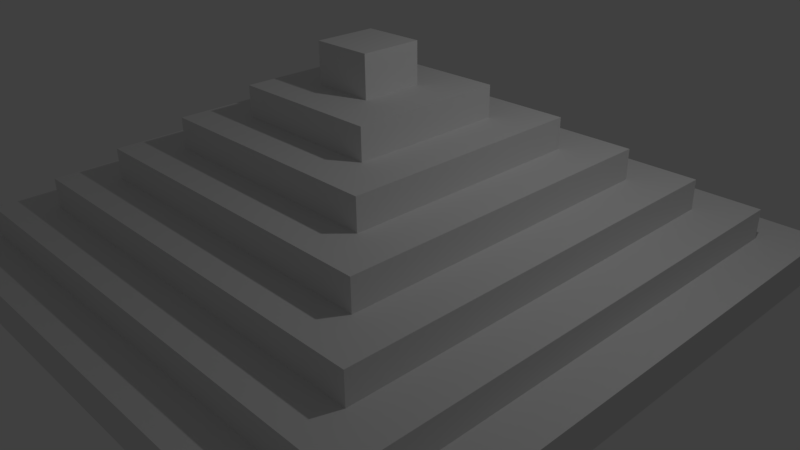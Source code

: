 # Source: mayaPyramid.blend  (saved by Blender 2.77.0; exported with 4.5.12 LTS)
import bpy
from mathutils import Matrix  # noqa: F401  (used for matrix-valued properties, if any)

bpy.ops.wm.read_factory_settings(use_empty=True)
scene = bpy.context.scene
scene.name = 'Scene'

# ---- collections
col_collection_1 = bpy.data.collections.new('Collection 1'); scene.collection.children.link(col_collection_1)

# ---- world
world_world = bpy.data.worlds.new('World'); scene.world = world_world
world_world.color = (0.05088, 0.05088, 0.05088)
world_world.use_sun_shadow = False
world_world.sun_shadow_jitter_overblur = 0.0
world_world.cycles.sampling_method = 'MANUAL'

# ---- cameras
cam_camera = bpy.data.cameras.new('Camera')
cam_camera.clip_end = 100.0
cam_camera.lens = 35.0
cam_camera.sensor_width = 32.0
cam_camera.sensor_height = 18.0
cam_camera.ortho_scale = 7.314
cam_camera.dof.focus_distance = 0.0
cam_camera.dof.aperture_fstop = 128.0

# ---- lights
light_lamp = bpy.data.lights.new('Lamp', 'POINT')
light_lamp.transmission_factor = 0.0
light_lamp.cutoff_distance = 30.0
light_lamp.energy = 100.0
light_lamp.shadow_buffer_clip_start = 1.001
light_lamp.shadow_soft_size = 0.1
light_lamp.shadow_maximum_resolution = 0.006
light_lamp.use_absolute_resolution = True

# ---- meshes
me_cube_001 = bpy.data.meshes.new('Cube.001')
me_cube_001.from_pydata([(-1.0, -1.0, -1.0), (-0.85, -0.85, 1.0), (-1.0, 1.0, -1.0), (-0.85, 0.85, 1.0), (1.0, -1.0, -1.0), (0.85, -0.85, 1.0), (1.0, 1.0, -1.0), (0.85, 0.85, 1.0), (-1.0, -1.0, 1.0), (-1.0, 1.0, 1.0), (1.0, 1.0, 1.0), (1.0, -1.0, 1.0), (-0.7, -0.7, 2.6), (-0.7, 0.7, 2.6), (0.7, 0.7, 2.6), (0.7, -0.7, 2.6), (-0.85, -0.85, 2.6), (-0.85, 0.85, 2.6), (0.85, 0.85, 2.6), (0.85, -0.85, 2.6), (-0.55, -0.55, 4.2), (-0.55, 0.55, 4.2), (0.55, 0.55, 4.2), (0.55, -0.55, 4.2), (-0.7, -0.7, 4.2), (-0.7, 0.7, 4.2), (0.7, 0.7, 4.2), (0.7, -0.7, 4.2), (-0.4, -0.4, 5.8), (-0.4, 0.4, 5.8), (0.4, 0.4, 5.8), (0.4, -0.4, 5.8), (-0.55, -0.55, 5.8), (-0.55, 0.55, 5.8), (0.55, 0.55, 5.8), (0.55, -0.55, 5.8), (-0.25, -0.25, 7.4), (-0.25, 0.25, 7.4), (0.25, 0.25, 7.4), (0.25, -0.25, 7.4), (-0.4, -0.4, 7.4), (-0.4, 0.4, 7.4), (0.4, 0.4, 7.4), (0.4, -0.4, 7.4), (-0.1, -0.1, 9.0), (-0.1, 0.1, 9.0), (0.1, 0.1, 9.0), (0.1, -0.1, 9.0), (-0.25, -0.25, 9.0), (-0.25, 0.25, 9.0), (0.25, 0.25, 9.0), (0.25, -0.25, 9.0), (-0.1, -0.1, 11.11), (-0.1, 0.1, 11.11), (0.1, 0.1, 11.11), (0.1, -0.1, 11.11), (-0.06586, 1.0, 1.0), (-0.06586, 1.0, -1.0), (-0.06586, -1.0, 1.0), (-0.06586, -1.0, -1.0), (-0.06586, 0.85, 1.0), (-0.06586, -0.85, 1.0), (-0.06586, 0.85, 2.6), (-0.06586, -0.85, 2.6), (-0.06586, 0.7, 2.6), (-0.06586, -0.7, 2.6), (-0.06586, 0.7, 4.2), (-0.06586, -0.7, 4.2), (-0.06586, 0.55, 4.2), (-0.06586, -0.55, 4.2), (-0.06586, 0.55, 5.8), (-0.06586, -0.55, 5.8), (-0.06586, 0.4, 5.8), (-0.06586, -0.4, 5.8), (-0.06586, 0.4, 7.4), (-0.06586, -0.4, 7.4), (-0.06586, 0.25, 7.4), (-0.06586, -0.25, 7.4), (-0.06586, 0.25, 9.0), (-0.06586, -0.25, 9.0), (-0.06586, 0.1, 9.0), (-0.06586, -0.1, 9.0), (-0.06586, 0.1, 11.11), (-0.06586, -0.1, 11.11), (0.05591, 1.0, 1.0), (0.05591, -1.0, -1.0), (0.05591, 0.85, 1.0), (0.05591, 0.85, 2.6), (0.05591, 0.7, 2.6), (0.05591, 0.7, 4.2), (0.05591, 0.55, 4.2), (0.05591, 0.55, 5.8), (0.05591, 0.4, 5.8), (0.05591, 0.4, 7.4), (0.05591, 0.25, 7.4), (0.05591, 0.25, 9.0), (0.05591, 0.1, 9.0), (0.05591, 0.1, 11.11), (0.05591, 1.0, -1.0), (0.05591, -1.0, 1.0), (0.05591, -0.85, 1.0), (0.05591, -0.85, 2.6), (0.05591, -0.7, 2.6), (0.05591, -0.7, 4.2), (0.05591, -0.55, 4.2), (0.05591, -0.55, 5.8), (0.05591, -0.4, 5.8), (0.05591, -0.4, 7.4), (0.05591, -0.25, 7.4), (0.05591, -0.25, 9.0), (0.05591, -0.1, 9.0), (0.05591, -0.1, 11.11)], [], [(8, 9, 2, 0), (84, 10, 6, 98), (10, 11, 4, 6), (58, 8, 0, 59), (85, 98, 6, 4), (100, 5, 19, 101), (1, 3, 9, 8), (86, 7, 10, 84), (7, 5, 11, 10), (61, 1, 8, 58), (15, 14, 26, 27), (60, 3, 17, 62), (5, 7, 18, 19), (3, 1, 16, 17), (12, 13, 17, 16), (88, 14, 18, 87), (14, 15, 19, 18), (65, 12, 16, 63), (23, 22, 34, 35), (13, 12, 24, 25), (102, 15, 27, 103), (64, 13, 25, 66), (20, 21, 25, 24), (90, 22, 26, 89), (22, 23, 27, 26), (69, 20, 24, 67), (106, 31, 43, 107), (21, 20, 32, 33), (104, 23, 35, 105), (68, 21, 33, 70), (28, 29, 33, 32), (92, 30, 34, 91), (30, 31, 35, 34), (73, 28, 32, 71), (37, 36, 48, 49), (72, 29, 41, 74), (31, 30, 42, 43), (29, 28, 40, 41), (36, 37, 41, 40), (94, 38, 42, 93), (38, 39, 43, 42), (77, 36, 40, 75), (47, 46, 54, 55), (108, 39, 51, 109), (76, 37, 49, 78), (39, 38, 50, 51), (44, 45, 49, 48), (96, 46, 50, 95), (46, 47, 51, 50), (81, 44, 48, 79), (83, 82, 53, 52), (45, 44, 52, 53), (110, 47, 55, 111), (80, 45, 53, 82), (96, 80, 82, 97), (44, 81, 83, 52), (111, 97, 82, 83), (110, 81, 79, 109), (45, 80, 78, 49), (94, 76, 78, 95), (36, 77, 79, 48), (108, 77, 75, 107), (37, 76, 74, 41), (92, 72, 74, 93), (106, 73, 71, 105), (29, 72, 70, 33), (90, 68, 70, 91), (20, 69, 71, 32), (28, 73, 75, 40), (104, 69, 67, 103), (21, 68, 66, 25), (88, 64, 66, 89), (12, 65, 67, 24), (102, 65, 63, 101), (13, 64, 62, 17), (86, 60, 62, 87), (100, 61, 58, 99), (3, 60, 56, 9), (1, 61, 63, 16), (0, 2, 57, 59), (99, 58, 59, 85), (9, 56, 57, 2), (11, 99, 85, 4), (5, 100, 99, 11), (7, 86, 87, 18), (15, 102, 101, 19), (14, 88, 89, 26), (23, 104, 103, 27), (22, 90, 91, 34), (31, 106, 105, 35), (30, 92, 93, 42), (39, 108, 107, 43), (38, 94, 95, 50), (47, 110, 109, 51), (55, 54, 97, 111), (46, 96, 97, 54), (81, 110, 111, 83), (80, 96, 95, 78), (77, 108, 109, 79), (76, 94, 93, 74), (72, 92, 91, 70), (69, 104, 105, 71), (73, 106, 107, 75), (68, 90, 89, 66), (65, 102, 103, 67), (64, 88, 87, 62), (60, 86, 84, 56), (61, 100, 101, 63), (59, 57, 98, 85), (56, 84, 98, 57), (108, 77, 59, 85)])
me_cube_001.use_remesh_preserve_volume = False
me_cube_001.use_remesh_preserve_attributes = False
me_cube_001.use_mirror_vertex_groups = False
me_cube_001.update()

# ---- objects
ob_cube = bpy.data.objects.new('Cube', me_cube_001)
ob_lamp = bpy.data.objects.new('Lamp', light_lamp)
ob_camera = bpy.data.objects.new('Camera', cam_camera)

# ---- transforms, parenting, visibility, modifiers, constraints
ob_cube.location = (0.0, 0.0, 0.0)
ob_cube.scale = (4.0, 4.0, 0.25)
ob_cube.lineart.crease_threshold = 0.0
ob_lamp.location = (4.076, 1.005, 5.904)
ob_lamp.rotation_euler = (0.6503, 0.05522, 1.866)
ob_lamp.lock_rotations_4d = False
ob_lamp.empty_display_type = 'ARROWS'
ob_lamp.color = (0.0, 0.0, 0.0, 0.0)
ob_lamp.lineart.crease_threshold = 0.0
ob_camera.location = (7.481, -6.508, 5.344)
ob_camera.rotation_euler = (1.109, 0.01082, 0.8149)
ob_camera.lock_rotations_4d = False
ob_camera.empty_display_type = 'ARROWS'
ob_camera.color = (0.0, 0.0, 0.0, 0.0)
ob_camera.display_type = 'WIRE'
ob_camera.lineart.crease_threshold = 0.0

# ---- collection membership
col_collection_1.objects.link(ob_cube)
col_collection_1.objects.link(ob_lamp)
col_collection_1.objects.link(ob_camera)

# ---- scene / render settings (as saved in the file)
scene.camera = ob_camera
scene.frame_start = 1; scene.frame_end = 250; scene.frame_set(1)
scene.render.engine = 'BLENDER_EEVEE_NEXT'
scene.render.resolution_percentage = 50
scene.render.dither_intensity = 0.0
scene.cycles.use_denoising = False
scene.cycles.samples = 128
scene.cycles.sampling_pattern = 'TABULATED_SOBOL'
scene.cycles.light_sampling_threshold = 0.0
scene.cycles.use_adaptive_sampling = False
scene.cycles.use_light_tree = False
scene.cycles.blur_glossy = 0.0
scene.cycles.sample_clamp_indirect = 0.0
scene.view_settings.view_transform = 'Standard'
bpy.context.view_layer.update()
